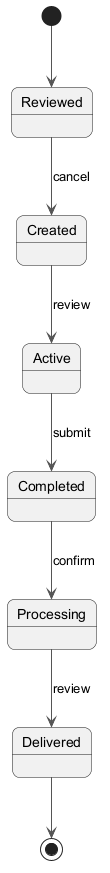

The diagram above was rendered by PlantUML. Its source (embedded in the PNG):
@startuml
skinparam backgroundColor #FFFFFF
skinparam roundCorner 15
skinparam ArrowColor #555555
[*] --> Reviewed
Reviewed --> Created : cancel
Created --> Active : review
Active --> Completed : submit
Completed --> Processing : confirm
Processing --> Delivered : review
Delivered --> [*]
@enduml